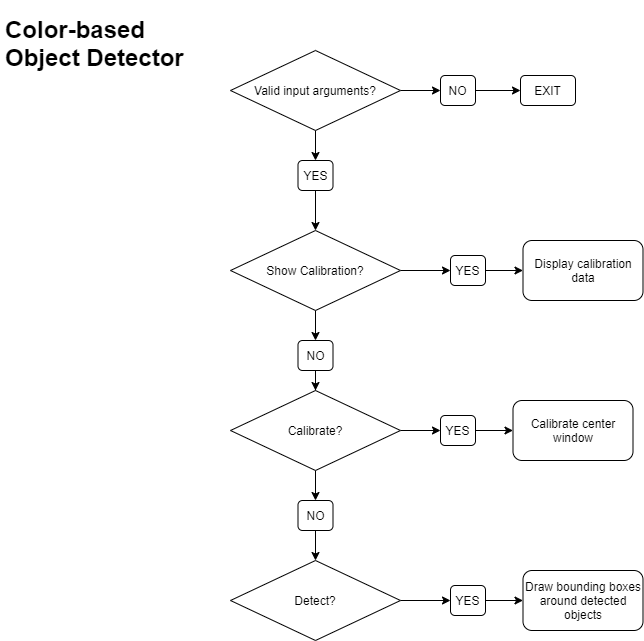

The diagram above was exported from draw.io. Its source (the exported page's mxGraphModel, read from the mxfile embedded in the PNG):
<mxGraphModel dx="1278" dy="578" grid="1" gridSize="10" guides="1" tooltips="1" connect="1" arrows="1" fold="1" page="1" pageScale="1" pageWidth="1100" pageHeight="850" math="0" shadow="0">
  <root>
    <mxCell id="0" />
    <mxCell id="1" parent="0" />
    <mxCell id="anIw2P8EYkaomPTZrwqP-2" value="&lt;h1&gt;Color-based Object Detector&lt;/h1&gt;&lt;p&gt;&lt;br&gt;&lt;/p&gt;" style="text;html=1;strokeColor=none;fillColor=none;spacing=5;spacingTop=-20;whiteSpace=wrap;overflow=hidden;rounded=0;" vertex="1" parent="1">
      <mxGeometry x="200" y="20" width="190" height="70" as="geometry" />
    </mxCell>
    <mxCell id="anIw2P8EYkaomPTZrwqP-7" value="" style="edgeStyle=orthogonalEdgeStyle;rounded=0;orthogonalLoop=1;jettySize=auto;html=1;" edge="1" parent="1" source="anIw2P8EYkaomPTZrwqP-5" target="anIw2P8EYkaomPTZrwqP-6">
      <mxGeometry relative="1" as="geometry" />
    </mxCell>
    <mxCell id="anIw2P8EYkaomPTZrwqP-9" value="" style="edgeStyle=orthogonalEdgeStyle;rounded=0;orthogonalLoop=1;jettySize=auto;html=1;" edge="1" parent="1" source="anIw2P8EYkaomPTZrwqP-5" target="anIw2P8EYkaomPTZrwqP-8">
      <mxGeometry relative="1" as="geometry" />
    </mxCell>
    <mxCell id="anIw2P8EYkaomPTZrwqP-5" value="Valid input arguments?" style="rhombus;whiteSpace=wrap;html=1;" vertex="1" parent="1">
      <mxGeometry x="430" y="60" width="170" height="80" as="geometry" />
    </mxCell>
    <mxCell id="anIw2P8EYkaomPTZrwqP-13" value="" style="edgeStyle=orthogonalEdgeStyle;rounded=0;orthogonalLoop=1;jettySize=auto;html=1;" edge="1" parent="1" source="anIw2P8EYkaomPTZrwqP-6" target="anIw2P8EYkaomPTZrwqP-12">
      <mxGeometry relative="1" as="geometry" />
    </mxCell>
    <mxCell id="anIw2P8EYkaomPTZrwqP-6" value="YES" style="rounded=1;whiteSpace=wrap;html=1;" vertex="1" parent="1">
      <mxGeometry x="497.5" y="170" width="35" height="30" as="geometry" />
    </mxCell>
    <mxCell id="anIw2P8EYkaomPTZrwqP-11" value="" style="edgeStyle=orthogonalEdgeStyle;rounded=0;orthogonalLoop=1;jettySize=auto;html=1;" edge="1" parent="1" source="anIw2P8EYkaomPTZrwqP-8" target="anIw2P8EYkaomPTZrwqP-10">
      <mxGeometry relative="1" as="geometry" />
    </mxCell>
    <mxCell id="anIw2P8EYkaomPTZrwqP-8" value="NO" style="rounded=1;whiteSpace=wrap;html=1;" vertex="1" parent="1">
      <mxGeometry x="640" y="85" width="35" height="30" as="geometry" />
    </mxCell>
    <mxCell id="anIw2P8EYkaomPTZrwqP-10" value="EXIT" style="rounded=1;whiteSpace=wrap;html=1;" vertex="1" parent="1">
      <mxGeometry x="720" y="85" width="55" height="30" as="geometry" />
    </mxCell>
    <mxCell id="anIw2P8EYkaomPTZrwqP-16" value="" style="edgeStyle=orthogonalEdgeStyle;rounded=0;orthogonalLoop=1;jettySize=auto;html=1;" edge="1" parent="1" source="anIw2P8EYkaomPTZrwqP-12" target="anIw2P8EYkaomPTZrwqP-14">
      <mxGeometry relative="1" as="geometry" />
    </mxCell>
    <mxCell id="anIw2P8EYkaomPTZrwqP-20" value="" style="edgeStyle=orthogonalEdgeStyle;rounded=0;orthogonalLoop=1;jettySize=auto;html=1;" edge="1" parent="1" source="anIw2P8EYkaomPTZrwqP-12" target="anIw2P8EYkaomPTZrwqP-19">
      <mxGeometry relative="1" as="geometry" />
    </mxCell>
    <mxCell id="anIw2P8EYkaomPTZrwqP-12" value="Show Calibration?" style="rhombus;whiteSpace=wrap;html=1;" vertex="1" parent="1">
      <mxGeometry x="430" y="240" width="170" height="80" as="geometry" />
    </mxCell>
    <mxCell id="anIw2P8EYkaomPTZrwqP-18" value="" style="edgeStyle=orthogonalEdgeStyle;rounded=0;orthogonalLoop=1;jettySize=auto;html=1;" edge="1" parent="1" source="anIw2P8EYkaomPTZrwqP-14" target="anIw2P8EYkaomPTZrwqP-17">
      <mxGeometry relative="1" as="geometry" />
    </mxCell>
    <mxCell id="anIw2P8EYkaomPTZrwqP-14" value="YES" style="rounded=1;whiteSpace=wrap;html=1;" vertex="1" parent="1">
      <mxGeometry x="650" y="265" width="35" height="30" as="geometry" />
    </mxCell>
    <mxCell id="anIw2P8EYkaomPTZrwqP-17" value="Display calibration data" style="whiteSpace=wrap;html=1;rounded=1;" vertex="1" parent="1">
      <mxGeometry x="722.5" y="250" width="120" height="60" as="geometry" />
    </mxCell>
    <mxCell id="anIw2P8EYkaomPTZrwqP-25" value="" style="edgeStyle=orthogonalEdgeStyle;rounded=0;orthogonalLoop=1;jettySize=auto;html=1;" edge="1" parent="1" source="anIw2P8EYkaomPTZrwqP-19" target="anIw2P8EYkaomPTZrwqP-23">
      <mxGeometry relative="1" as="geometry" />
    </mxCell>
    <mxCell id="anIw2P8EYkaomPTZrwqP-19" value="NO" style="rounded=1;whiteSpace=wrap;html=1;" vertex="1" parent="1">
      <mxGeometry x="497.5" y="350" width="35" height="30" as="geometry" />
    </mxCell>
    <mxCell id="anIw2P8EYkaomPTZrwqP-29" value="" style="edgeStyle=orthogonalEdgeStyle;rounded=0;orthogonalLoop=1;jettySize=auto;html=1;" edge="1" parent="1" source="anIw2P8EYkaomPTZrwqP-21" target="anIw2P8EYkaomPTZrwqP-22">
      <mxGeometry relative="1" as="geometry" />
    </mxCell>
    <mxCell id="anIw2P8EYkaomPTZrwqP-21" value="NO" style="rounded=1;whiteSpace=wrap;html=1;" vertex="1" parent="1">
      <mxGeometry x="497.5" y="510" width="35" height="30" as="geometry" />
    </mxCell>
    <mxCell id="anIw2P8EYkaomPTZrwqP-31" value="" style="edgeStyle=orthogonalEdgeStyle;rounded=0;orthogonalLoop=1;jettySize=auto;html=1;" edge="1" parent="1" source="anIw2P8EYkaomPTZrwqP-22" target="anIw2P8EYkaomPTZrwqP-30">
      <mxGeometry relative="1" as="geometry" />
    </mxCell>
    <mxCell id="anIw2P8EYkaomPTZrwqP-22" value="Detect?" style="rhombus;whiteSpace=wrap;html=1;" vertex="1" parent="1">
      <mxGeometry x="430" y="570" width="170" height="80" as="geometry" />
    </mxCell>
    <mxCell id="anIw2P8EYkaomPTZrwqP-28" value="" style="edgeStyle=orthogonalEdgeStyle;rounded=0;orthogonalLoop=1;jettySize=auto;html=1;" edge="1" parent="1" source="anIw2P8EYkaomPTZrwqP-23" target="anIw2P8EYkaomPTZrwqP-21">
      <mxGeometry relative="1" as="geometry" />
    </mxCell>
    <mxCell id="anIw2P8EYkaomPTZrwqP-32" value="" style="edgeStyle=orthogonalEdgeStyle;rounded=0;orthogonalLoop=1;jettySize=auto;html=1;" edge="1" parent="1" source="anIw2P8EYkaomPTZrwqP-23" target="anIw2P8EYkaomPTZrwqP-24">
      <mxGeometry relative="1" as="geometry" />
    </mxCell>
    <mxCell id="anIw2P8EYkaomPTZrwqP-23" value="Calibrate?" style="rhombus;whiteSpace=wrap;html=1;" vertex="1" parent="1">
      <mxGeometry x="430" y="400" width="170" height="80" as="geometry" />
    </mxCell>
    <mxCell id="anIw2P8EYkaomPTZrwqP-34" value="" style="edgeStyle=orthogonalEdgeStyle;rounded=0;orthogonalLoop=1;jettySize=auto;html=1;" edge="1" parent="1" source="anIw2P8EYkaomPTZrwqP-24" target="anIw2P8EYkaomPTZrwqP-33">
      <mxGeometry relative="1" as="geometry" />
    </mxCell>
    <mxCell id="anIw2P8EYkaomPTZrwqP-24" value="YES" style="rounded=1;whiteSpace=wrap;html=1;" vertex="1" parent="1">
      <mxGeometry x="640" y="425" width="35" height="30" as="geometry" />
    </mxCell>
    <mxCell id="anIw2P8EYkaomPTZrwqP-36" value="" style="edgeStyle=orthogonalEdgeStyle;rounded=0;orthogonalLoop=1;jettySize=auto;html=1;" edge="1" parent="1" source="anIw2P8EYkaomPTZrwqP-30" target="anIw2P8EYkaomPTZrwqP-35">
      <mxGeometry relative="1" as="geometry" />
    </mxCell>
    <mxCell id="anIw2P8EYkaomPTZrwqP-30" value="YES" style="rounded=1;whiteSpace=wrap;html=1;" vertex="1" parent="1">
      <mxGeometry x="650" y="595" width="35" height="30" as="geometry" />
    </mxCell>
    <mxCell id="anIw2P8EYkaomPTZrwqP-33" value="Calibrate center window" style="whiteSpace=wrap;html=1;rounded=1;" vertex="1" parent="1">
      <mxGeometry x="712.5" y="410" width="120" height="60" as="geometry" />
    </mxCell>
    <mxCell id="anIw2P8EYkaomPTZrwqP-35" value="Draw bounding boxes around detected objects" style="whiteSpace=wrap;html=1;rounded=1;" vertex="1" parent="1">
      <mxGeometry x="722.5" y="580" width="120" height="60" as="geometry" />
    </mxCell>
  </root>
</mxGraphModel>